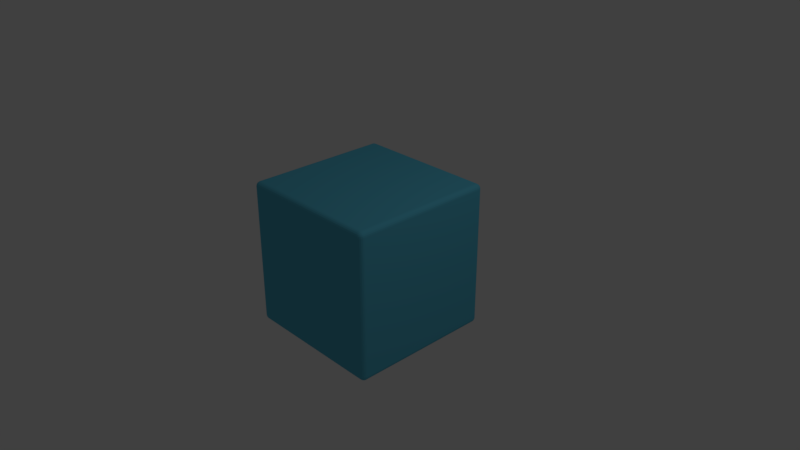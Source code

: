 # Source: boatComponent.blend  (saved by Blender 2.79.0; exported with 4.5.12 LTS)
import bpy
from mathutils import Matrix  # noqa: F401  (used for matrix-valued properties, if any)

bpy.ops.wm.read_factory_settings(use_empty=True)
scene = bpy.context.scene
scene.name = 'Scene'

# ---- collections
col_collection_1 = bpy.data.collections.new('Collection 1'); scene.collection.children.link(col_collection_1)

# ---- materials (node trees are filled in below, after node groups)
mat_material = bpy.data.materials.new('Material')
mat_material.alpha_threshold = 0.0
mat_material.use_transparent_shadow = False
mat_material.diffuse_color = (0.1048, 0.5011, 0.6828, 1.0)
mat_material.roughness = 0.5
mat_material.specular_intensity = 0.8511
mat_material.line_color = (0.0, 0.0, 0.0, 1.0)

# ---- material node trees

# ---- world
world_world = bpy.data.worlds.new('World'); scene.world = world_world
world_world.color = (0.05088, 0.05088, 0.05088)
world_world.use_sun_shadow = False
world_world.sun_shadow_jitter_overblur = 0.0
world_world.cycles.sampling_method = 'MANUAL'

# ---- cameras
cam_camera = bpy.data.cameras.new('Camera')
cam_camera.clip_end = 100.0
cam_camera.lens = 35.0
cam_camera.sensor_width = 32.0
cam_camera.sensor_height = 18.0
cam_camera.ortho_scale = 7.314
cam_camera.dof.focus_distance = 0.0
cam_camera.dof.aperture_fstop = 128.0

# ---- lights
light_lamp = bpy.data.lights.new('Lamp', 'POINT')
light_lamp.transmission_factor = 0.0
light_lamp.cutoff_distance = 30.0
light_lamp.energy = 100.0
light_lamp.shadow_buffer_clip_start = 1.001
light_lamp.shadow_soft_size = 0.1
light_lamp.shadow_maximum_resolution = 0.006
light_lamp.use_absolute_resolution = True

# ---- meshes
me_cube = bpy.data.meshes.new('Cube')
me_cube.from_pydata([(1.0, 0.9348, -0.9348), (0.9348, 0.9348, -1.0), (0.9348, 1.0, -0.9348), (0.9968, 0.9348, -0.955), (0.9876, 0.9348, -0.9731), (0.9968, 0.955, -0.9348), (0.993, 0.9555, -0.9556), (0.9843, 0.9548, -0.9722), (0.9876, 0.9731, -0.9348), (0.9842, 0.9723, -0.9549), (0.9781, 0.9693, -0.9693), (0.9348, 0.955, -0.9968), (0.9348, 0.9731, -0.9876), (0.955, 0.9348, -0.9968), (0.9555, 0.9556, -0.993), (0.9548, 0.9722, -0.9843), (0.9731, 0.9348, -0.9876), (0.9723, 0.9549, -0.9842), (0.9693, 0.9693, -0.9781), (0.955, 0.9968, -0.9348), (0.9731, 0.9876, -0.9348), (0.9348, 0.9968, -0.955), (0.9556, 0.993, -0.9555), (0.9722, 0.9843, -0.9548), (0.9348, 0.9876, -0.9731), (0.9549, 0.9842, -0.9723), (0.9693, 0.9781, -0.9693), (1.0, -0.9348, -0.9348), (0.9348, -1.0, -0.9348), (0.9348, -0.9348, -1.0), (0.9968, -0.955, -0.9348), (0.9876, -0.9731, -0.9348), (0.9968, -0.9348, -0.955), (0.993, -0.9556, -0.9555), (0.9843, -0.9722, -0.9548), (0.9876, -0.9348, -0.9731), (0.9842, -0.9549, -0.9723), (0.9781, -0.9693, -0.9693), (0.9348, -0.9968, -0.955), (0.9348, -0.9876, -0.9731), (0.955, -0.9968, -0.9348), (0.9555, -0.993, -0.9556), (0.9548, -0.9843, -0.9722), (0.9731, -0.9876, -0.9348), (0.9723, -0.9842, -0.9549), (0.9693, -0.9781, -0.9693), (0.955, -0.9348, -0.9968), (0.9731, -0.9348, -0.9876), (0.9348, -0.955, -0.9968), (0.9556, -0.9555, -0.993), (0.9722, -0.9548, -0.9843), (0.9348, -0.9731, -0.9876), (0.9549, -0.9723, -0.9842), (0.9693, -0.9693, -0.9781), (-0.9348, -1.0, -0.9348), (-1.0, -0.9348, -0.9348), (-0.9348, -0.9348, -1.0), (-0.955, -0.9968, -0.9348), (-0.9731, -0.9876, -0.9348), (-0.9348, -0.9968, -0.955), (-0.9556, -0.993, -0.9555), (-0.9722, -0.9843, -0.9548), (-0.9348, -0.9876, -0.9731), (-0.9549, -0.9842, -0.9723), (-0.9693, -0.9781, -0.9693), (-0.9968, -0.9348, -0.955), (-0.9876, -0.9348, -0.9731), (-0.9968, -0.955, -0.9348), (-0.993, -0.9555, -0.9556), (-0.9843, -0.9548, -0.9722), (-0.9876, -0.9731, -0.9348), (-0.9842, -0.9723, -0.9549), (-0.9781, -0.9693, -0.9693), (-0.9348, -0.955, -0.9968), (-0.9348, -0.9731, -0.9876), (-0.955, -0.9348, -0.9968), (-0.9555, -0.9556, -0.993), (-0.9548, -0.9722, -0.9843), (-0.9731, -0.9348, -0.9876), (-0.9723, -0.9549, -0.9842), (-0.9693, -0.9693, -0.9781), (-0.9348, 1.0, -0.9348), (-0.9348, 0.9348, -1.0), (-1.0, 0.9348, -0.9348), (-0.9348, 0.9968, -0.955), (-0.9348, 0.9876, -0.9731), (-0.955, 0.9968, -0.9348), (-0.9555, 0.993, -0.9556), (-0.9548, 0.9843, -0.9722), (-0.9731, 0.9876, -0.9348), (-0.9723, 0.9842, -0.9549), (-0.9693, 0.9781, -0.9693), (-0.955, 0.9348, -0.9968), (-0.9731, 0.9348, -0.9876), (-0.9348, 0.955, -0.9968), (-0.9556, 0.9555, -0.993), (-0.9722, 0.9548, -0.9843), (-0.9348, 0.9731, -0.9876), (-0.9549, 0.9723, -0.9842), (-0.9693, 0.9693, -0.9781), (-0.9968, 0.955, -0.9348), (-0.9876, 0.9731, -0.9348), (-0.9968, 0.9348, -0.955), (-0.993, 0.9556, -0.9555), (-0.9843, 0.9722, -0.9548), (-0.9876, 0.9348, -0.9731), (-0.9842, 0.9549, -0.9723), (-0.9781, 0.9693, -0.9693), (0.9348, 1.0, 0.9348), (0.9348, 0.9348, 1.0), (1.0, 0.9348, 0.9348), (0.9348, 0.9968, 0.955), (0.9348, 0.9876, 0.9731), (0.955, 0.9968, 0.9348), (0.9555, 0.993, 0.9556), (0.9548, 0.9843, 0.9722), (0.9731, 0.9876, 0.9348), (0.9723, 0.9842, 0.9549), (0.9693, 0.9781, 0.9693), (0.955, 0.9348, 0.9968), (0.9731, 0.9348, 0.9876), (0.9348, 0.955, 0.9968), (0.9556, 0.9555, 0.993), (0.9722, 0.9548, 0.9843), (0.9348, 0.9731, 0.9876), (0.9549, 0.9723, 0.9842), (0.9693, 0.9693, 0.9781), (0.9968, 0.955, 0.9348), (0.9876, 0.9731, 0.9348), (0.9968, 0.9348, 0.955), (0.993, 0.9556, 0.9555), (0.9843, 0.9722, 0.9548), (0.9876, 0.9348, 0.9731), (0.9842, 0.9549, 0.9723), (0.9781, 0.9693, 0.9693), (0.9348, -1.0, 0.9348), (1.0, -0.9348, 0.9348), (0.9348, -0.9348, 1.0), (0.955, -0.9968, 0.9348), (0.9731, -0.9876, 0.9348), (0.9348, -0.9968, 0.955), (0.9556, -0.993, 0.9555), (0.9722, -0.9843, 0.9548), (0.9348, -0.9876, 0.9731), (0.9549, -0.9842, 0.9723), (0.9693, -0.9781, 0.9693), (0.9968, -0.9348, 0.955), (0.9876, -0.9348, 0.9731), (0.9968, -0.955, 0.9348), (0.993, -0.9555, 0.9556), (0.9843, -0.9548, 0.9722), (0.9876, -0.9731, 0.9348), (0.9842, -0.9723, 0.9549), (0.9781, -0.9693, 0.9693), (0.9348, -0.955, 0.9968), (0.9348, -0.9731, 0.9876), (0.955, -0.9348, 0.9968), (0.9555, -0.9556, 0.993), (0.9548, -0.9722, 0.9843), (0.9731, -0.9348, 0.9876), (0.9723, -0.9549, 0.9842), (0.9693, -0.9693, 0.9781), (-1.0, -0.9348, 0.9348), (-0.9348, -1.0, 0.9348), (-0.9348, -0.9348, 1.0), (-0.9968, -0.955, 0.9348), (-0.9876, -0.9731, 0.9348), (-0.9968, -0.9348, 0.955), (-0.993, -0.9556, 0.9555), (-0.9843, -0.9722, 0.9548), (-0.9876, -0.9348, 0.9731), (-0.9842, -0.9549, 0.9723), (-0.9781, -0.9693, 0.9693), (-0.9348, -0.9968, 0.955), (-0.9348, -0.9876, 0.9731), (-0.955, -0.9968, 0.9348), (-0.9555, -0.993, 0.9556), (-0.9548, -0.9843, 0.9722), (-0.9731, -0.9876, 0.9348), (-0.9723, -0.9842, 0.9549), (-0.9693, -0.9781, 0.9693), (-0.955, -0.9348, 0.9968), (-0.9731, -0.9348, 0.9876), (-0.9348, -0.955, 0.9968), (-0.9556, -0.9555, 0.993), (-0.9722, -0.9548, 0.9843), (-0.9348, -0.9731, 0.9876), (-0.9549, -0.9723, 0.9842), (-0.9693, -0.9693, 0.9781), (-1.0, 0.9348, 0.9348), (-0.9348, 0.9348, 1.0), (-0.9348, 1.0, 0.9348), (-0.9968, 0.9348, 0.955), (-0.9876, 0.9348, 0.9731), (-0.9968, 0.955, 0.9348), (-0.993, 0.9555, 0.9556), (-0.9843, 0.9548, 0.9722), (-0.9876, 0.9731, 0.9348), (-0.9842, 0.9723, 0.9549), (-0.9781, 0.9693, 0.9693), (-0.9348, 0.955, 0.9968), (-0.9348, 0.9731, 0.9876), (-0.955, 0.9348, 0.9968), (-0.9555, 0.9556, 0.993), (-0.9548, 0.9722, 0.9843), (-0.9731, 0.9348, 0.9876), (-0.9723, 0.9549, 0.9842), (-0.9693, 0.9693, 0.9781), (-0.955, 0.9968, 0.9348), (-0.9731, 0.9876, 0.9348), (-0.9348, 0.9968, 0.955), (-0.9556, 0.993, 0.9555), (-0.9722, 0.9843, 0.9548), (-0.9348, 0.9876, 0.9731), (-0.9549, 0.9842, 0.9723), (-0.9693, 0.9781, 0.9693)], [], [(108, 2, 81, 191), (1, 29, 56, 82), (55, 162, 189, 83), (109, 190, 164, 137), (28, 135, 163, 54), (0, 3, 6, 5), (3, 4, 7, 6), (4, 16, 17, 7), (5, 6, 9, 8), (6, 7, 10, 9), (7, 17, 18, 10), (1, 11, 14, 13), (11, 12, 15, 14), (12, 24, 25, 15), (13, 14, 17, 16), (14, 15, 18, 17), (15, 25, 26, 18), (2, 19, 22, 21), (19, 20, 23, 22), (20, 8, 9, 23), (21, 22, 25, 24), (22, 23, 26, 25), (23, 9, 10, 26), (10, 18, 26), (27, 30, 33, 32), (30, 31, 34, 33), (31, 43, 44, 34), (32, 33, 36, 35), (33, 34, 37, 36), (34, 44, 45, 37), (28, 38, 41, 40), (38, 39, 42, 41), (39, 51, 52, 42), (40, 41, 44, 43), (41, 42, 45, 44), (42, 52, 53, 45), (29, 46, 49, 48), (46, 47, 50, 49), (47, 35, 36, 50), (48, 49, 52, 51), (49, 50, 53, 52), (50, 36, 37, 53), (37, 45, 53), (54, 57, 60, 59), (57, 58, 61, 60), (58, 70, 71, 61), (59, 60, 63, 62), (60, 61, 64, 63), (61, 71, 72, 64), (55, 65, 68, 67), (65, 66, 69, 68), (66, 78, 79, 69), (67, 68, 71, 70), (68, 69, 72, 71), (69, 79, 80, 72), (56, 73, 76, 75), (73, 74, 77, 76), (74, 62, 63, 77), (75, 76, 79, 78), (76, 77, 80, 79), (77, 63, 64, 80), (64, 72, 80), (81, 84, 87, 86), (84, 85, 88, 87), (85, 97, 98, 88), (86, 87, 90, 89), (87, 88, 91, 90), (88, 98, 99, 91), (82, 92, 95, 94), (92, 93, 96, 95), (93, 105, 106, 96), (94, 95, 98, 97), (95, 96, 99, 98), (96, 106, 107, 99), (83, 100, 103, 102), (100, 101, 104, 103), (101, 89, 90, 104), (102, 103, 106, 105), (103, 104, 107, 106), (104, 90, 91, 107), (91, 99, 107), (108, 111, 114, 113), (111, 112, 115, 114), (112, 124, 125, 115), (113, 114, 117, 116), (114, 115, 118, 117), (115, 125, 126, 118), (109, 119, 122, 121), (119, 120, 123, 122), (120, 132, 133, 123), (121, 122, 125, 124), (122, 123, 126, 125), (123, 133, 134, 126), (110, 127, 130, 129), (127, 128, 131, 130), (128, 116, 117, 131), (129, 130, 133, 132), (130, 131, 134, 133), (131, 117, 118, 134), (118, 126, 134), (135, 138, 141, 140), (138, 139, 142, 141), (139, 151, 152, 142), (140, 141, 144, 143), (141, 142, 145, 144), (142, 152, 153, 145), (136, 146, 149, 148), (146, 147, 150, 149), (147, 159, 160, 150), (148, 149, 152, 151), (149, 150, 153, 152), (150, 160, 161, 153), (137, 154, 157, 156), (154, 155, 158, 157), (155, 143, 144, 158), (156, 157, 160, 159), (157, 158, 161, 160), (158, 144, 145, 161), (145, 153, 161), (162, 165, 168, 167), (165, 166, 169, 168), (166, 178, 179, 169), (167, 168, 171, 170), (168, 169, 172, 171), (169, 179, 180, 172), (163, 173, 176, 175), (173, 174, 177, 176), (174, 186, 187, 177), (175, 176, 179, 178), (176, 177, 180, 179), (177, 187, 188, 180), (164, 181, 184, 183), (181, 182, 185, 184), (182, 170, 171, 185), (183, 184, 187, 186), (184, 185, 188, 187), (185, 171, 172, 188), (172, 180, 188), (189, 192, 195, 194), (192, 193, 196, 195), (193, 205, 206, 196), (194, 195, 198, 197), (195, 196, 199, 198), (196, 206, 207, 199), (190, 200, 203, 202), (200, 201, 204, 203), (201, 213, 214, 204), (202, 203, 206, 205), (203, 204, 207, 206), (204, 214, 215, 207), (191, 208, 211, 210), (208, 209, 212, 211), (209, 197, 198, 212), (210, 211, 214, 213), (211, 212, 215, 214), (212, 198, 199, 215), (199, 207, 215), (0, 27, 32, 3), (3, 32, 35, 4), (4, 35, 47, 16), (16, 47, 46, 13), (13, 46, 29, 1), (1, 82, 94, 11), (11, 94, 97, 12), (12, 97, 85, 24), (24, 85, 84, 21), (21, 84, 81, 2), (2, 108, 113, 19), (19, 113, 116, 20), (20, 116, 128, 8), (8, 128, 127, 5), (5, 127, 110, 0), (28, 54, 59, 38), (38, 59, 62, 39), (39, 62, 74, 51), (51, 74, 73, 48), (48, 73, 56, 29), (27, 136, 148, 30), (30, 148, 151, 31), (31, 151, 139, 43), (43, 139, 138, 40), (40, 138, 135, 28), (55, 83, 102, 65), (65, 102, 105, 66), (66, 105, 93, 78), (78, 93, 92, 75), (75, 92, 82, 56), (54, 163, 175, 57), (57, 175, 178, 58), (58, 178, 166, 70), (70, 166, 165, 67), (67, 165, 162, 55), (83, 189, 194, 100), (100, 194, 197, 101), (101, 197, 209, 89), (89, 209, 208, 86), (86, 208, 191, 81), (109, 137, 156, 119), (119, 156, 159, 120), (120, 159, 147, 132), (132, 147, 146, 129), (129, 146, 136, 110), (108, 191, 210, 111), (111, 210, 213, 112), (112, 213, 201, 124), (124, 201, 200, 121), (121, 200, 190, 109), (137, 164, 183, 154), (154, 183, 186, 155), (155, 186, 174, 143), (143, 174, 173, 140), (140, 173, 163, 135), (164, 190, 202, 181), (181, 202, 205, 182), (182, 205, 193, 170), (170, 193, 192, 167), (167, 192, 189, 162), (0, 110, 136, 27)])
me_cube.materials.append(mat_material)
me_cube.use_remesh_preserve_volume = False
me_cube.use_remesh_preserve_attributes = False
me_cube.use_mirror_vertex_groups = False
me_cube.update()

# ---- objects
ob_cube = bpy.data.objects.new('Cube', me_cube)
ob_lamp = bpy.data.objects.new('Lamp', light_lamp)
ob_camera = bpy.data.objects.new('Camera', cam_camera)

# ---- transforms, parenting, visibility, modifiers, constraints
ob_cube.location = (0.0, 0.0, 0.0)
ob_cube.lock_rotations_4d = False
ob_cube.empty_display_type = 'ARROWS'
ob_cube.lineart.crease_threshold = 0.0
ob_lamp.location = (4.076, 1.005, 5.904)
ob_lamp.rotation_euler = (0.6503, 0.05522, 1.866)
ob_lamp.lock_rotations_4d = False
ob_lamp.empty_display_type = 'ARROWS'
ob_lamp.color = (0.0, 0.0, 0.0, 0.0)
ob_lamp.lineart.crease_threshold = 0.0
ob_camera.location = (7.481, -6.508, 5.344)
ob_camera.rotation_euler = (1.109, 0.0, 0.8149)
ob_camera.lock_rotations_4d = False
ob_camera.empty_display_type = 'ARROWS'
ob_camera.color = (0.0, 0.0, 0.0, 0.0)
ob_camera.display_type = 'WIRE'
ob_camera.lineart.crease_threshold = 0.0

# ---- collection membership
col_collection_1.objects.link(ob_cube)
col_collection_1.objects.link(ob_lamp)
col_collection_1.objects.link(ob_camera)

# ---- scene / render settings (as saved in the file)
scene.camera = ob_camera
scene.frame_start = 1; scene.frame_end = 250; scene.frame_set(1)
scene.render.engine = 'BLENDER_EEVEE_NEXT'
scene.render.resolution_percentage = 50
scene.render.dither_intensity = 0.0
scene.cycles.use_denoising = False
scene.cycles.samples = 128
scene.cycles.sampling_pattern = 'TABULATED_SOBOL'
scene.cycles.use_adaptive_sampling = False
scene.cycles.use_light_tree = False
scene.cycles.blur_glossy = 0.0
scene.cycles.sample_clamp_indirect = 0.0
scene.view_settings.view_transform = 'Standard'
bpy.context.view_layer.update()
